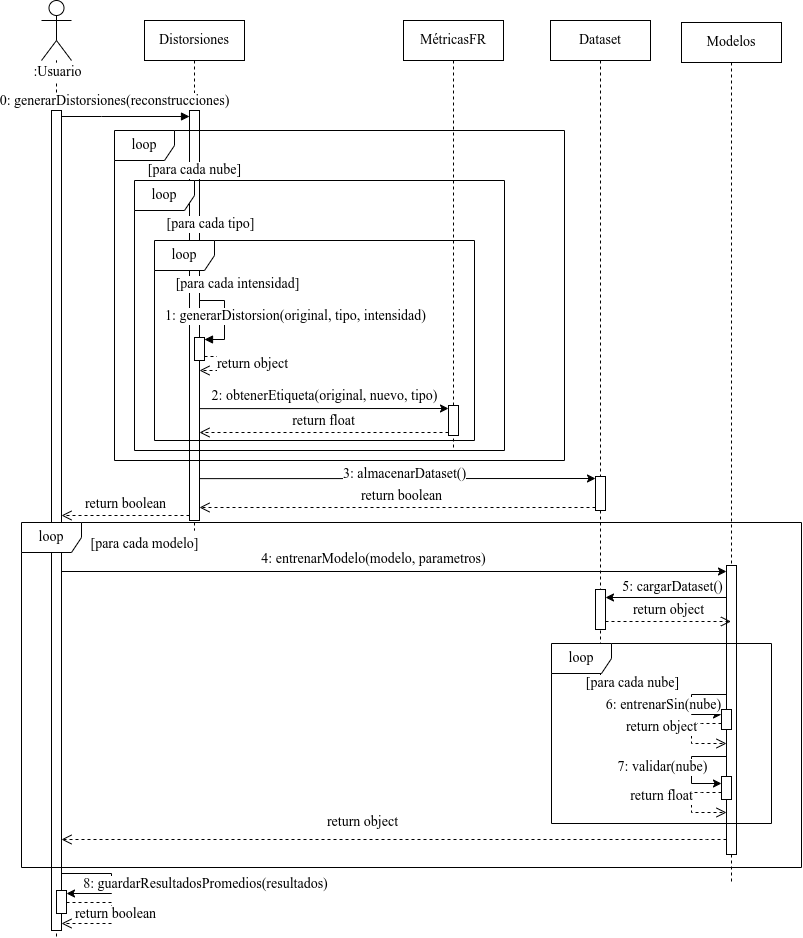

The diagram above was exported from draw.io. Its source (the exported page's mxGraphModel, read from the mxfile embedded in the PNG):
<mxGraphModel dx="1434" dy="870" grid="1" gridSize="10" guides="1" tooltips="1" connect="1" arrows="1" fold="1" page="1" pageScale="1" pageWidth="850" pageHeight="1100" math="0" shadow="0">
  <root>
    <mxCell id="0" />
    <mxCell id="1" parent="0" />
    <mxCell id="y9LnRcogVquP8AABG58V-3" value="&lt;font face=&quot;CMU Serif Medium&quot; style=&quot;font-size: 14px;&quot;&gt;Distorsiones&lt;/font&gt;" style="shape=umlLifeline;perimeter=lifelinePerimeter;whiteSpace=wrap;html=1;container=0;dropTarget=0;collapsible=0;recursiveResize=0;outlineConnect=0;portConstraint=eastwest;newEdgeStyle={&quot;edgeStyle&quot;:&quot;elbowEdgeStyle&quot;,&quot;elbow&quot;:&quot;vertical&quot;,&quot;curved&quot;:0,&quot;rounded&quot;:0};movable=1;resizable=1;rotatable=1;deletable=1;editable=1;locked=0;connectable=1;fontFamily=CMU Serif Medium;fontSize=14;" vertex="1" parent="1">
      <mxGeometry x="164" y="79" width="100" height="510" as="geometry" />
    </mxCell>
    <mxCell id="y9LnRcogVquP8AABG58V-4" value="" style="html=1;points=[];perimeter=orthogonalPerimeter;outlineConnect=0;targetShapes=umlLifeline;portConstraint=eastwest;newEdgeStyle={&quot;edgeStyle&quot;:&quot;elbowEdgeStyle&quot;,&quot;elbow&quot;:&quot;vertical&quot;,&quot;curved&quot;:0,&quot;rounded&quot;:0};fontFamily=CMU Serif Medium;fontSize=14;" vertex="1" parent="y9LnRcogVquP8AABG58V-3">
      <mxGeometry x="45" y="90" width="10" height="410" as="geometry" />
    </mxCell>
    <mxCell id="y9LnRcogVquP8AABG58V-6" value="" style="html=1;verticalAlign=bottom;endArrow=block;edgeStyle=orthogonalEdgeStyle;elbow=horizontal;rounded=0;fontFamily=CMU Serif Medium;fontSize=14;" edge="1" parent="y9LnRcogVquP8AABG58V-3">
      <mxGeometry relative="1" as="geometry">
        <mxPoint x="54.99999999999977" y="279" as="sourcePoint" />
        <Array as="points">
          <mxPoint x="55" y="280" />
          <mxPoint x="80" y="280" />
          <mxPoint x="80" y="319" />
        </Array>
        <mxPoint x="59.99999999999977" y="319" as="targetPoint" />
      </mxGeometry>
    </mxCell>
    <mxCell id="y9LnRcogVquP8AABG58V-12" value="1: generarDistorsion(original, tipo, intensidad)" style="edgeLabel;html=1;align=center;verticalAlign=middle;resizable=1;points=[];movable=1;rotatable=1;deletable=1;editable=1;locked=0;connectable=1;fontFamily=CMU Serif Medium;fontSize=14;" vertex="1" connectable="0" parent="y9LnRcogVquP8AABG58V-6">
      <mxGeometry x="-0.0417" y="2" relative="1" as="geometry">
        <mxPoint x="68" as="offset" />
      </mxGeometry>
    </mxCell>
    <mxCell id="y9LnRcogVquP8AABG58V-11" value="loop" style="shape=umlFrame;whiteSpace=wrap;html=1;pointerEvents=0;fontFamily=CMU Serif Medium;fontSize=14;" vertex="1" parent="1">
      <mxGeometry x="134" y="189" width="450" height="330" as="geometry" />
    </mxCell>
    <mxCell id="y9LnRcogVquP8AABG58V-5" value="" style="html=1;verticalAlign=bottom;startArrow=none;endArrow=block;startSize=8;edgeStyle=elbowEdgeStyle;elbow=vertical;curved=0;rounded=0;startFill=0;fontFamily=CMU Serif Medium;fontSize=14;" edge="1" parent="1">
      <mxGeometry x="-0.2187" y="10" relative="1" as="geometry">
        <mxPoint x="81" y="175" as="sourcePoint" />
        <mxPoint x="209" y="175" as="targetPoint" />
        <Array as="points">
          <mxPoint x="121" y="175" />
        </Array>
        <mxPoint as="offset" />
      </mxGeometry>
    </mxCell>
    <mxCell id="y9LnRcogVquP8AABG58V-19" value="MétricasFR" style="shape=umlLifeline;perimeter=lifelinePerimeter;whiteSpace=wrap;html=1;container=0;dropTarget=0;collapsible=0;recursiveResize=0;outlineConnect=0;portConstraint=eastwest;newEdgeStyle={&quot;edgeStyle&quot;:&quot;elbowEdgeStyle&quot;,&quot;elbow&quot;:&quot;vertical&quot;,&quot;curved&quot;:0,&quot;rounded&quot;:0};fontFamily=CMU Serif Medium;fontSize=14;" vertex="1" parent="1">
      <mxGeometry x="423" y="79" width="100" height="430" as="geometry" />
    </mxCell>
    <mxCell id="y9LnRcogVquP8AABG58V-20" value="" style="html=1;points=[];perimeter=orthogonalPerimeter;outlineConnect=0;targetShapes=umlLifeline;portConstraint=eastwest;newEdgeStyle={&quot;edgeStyle&quot;:&quot;elbowEdgeStyle&quot;,&quot;elbow&quot;:&quot;vertical&quot;,&quot;curved&quot;:0,&quot;rounded&quot;:0};fontFamily=CMU Serif Medium;fontSize=14;" vertex="1" parent="y9LnRcogVquP8AABG58V-19">
      <mxGeometry x="45" y="385" width="10" height="30" as="geometry" />
    </mxCell>
    <mxCell id="y9LnRcogVquP8AABG58V-27" value="loop" style="shape=umlFrame;whiteSpace=wrap;html=1;pointerEvents=0;fontFamily=CMU Serif Medium;fontSize=14;" vertex="1" parent="1">
      <mxGeometry x="154" y="239" width="370" height="270" as="geometry" />
    </mxCell>
    <mxCell id="y9LnRcogVquP8AABG58V-23" value="[para cada nube]" style="edgeLabel;html=1;align=center;verticalAlign=middle;resizable=0;points=[];fontFamily=CMU Serif Medium;fontSize=14;" vertex="1" connectable="0" parent="1">
      <mxGeometry x="213.99999999999977" y="228.99862068965513" as="geometry" />
    </mxCell>
    <mxCell id="y9LnRcogVquP8AABG58V-7" style="edgeStyle=elbowEdgeStyle;rounded=0;orthogonalLoop=1;jettySize=auto;html=1;elbow=vertical;curved=0;fontFamily=CMU Serif Medium;fontSize=14;" edge="1" parent="1">
      <mxGeometry relative="1" as="geometry">
        <mxPoint x="468" y="467.08333333333337" as="targetPoint" />
        <mxPoint x="218.99999999999977" y="467.13482758620694" as="sourcePoint" />
      </mxGeometry>
    </mxCell>
    <mxCell id="y9LnRcogVquP8AABG58V-29" value="2: obtenerEtiqueta(original, nuevo, tipo)" style="edgeLabel;html=1;align=center;verticalAlign=middle;resizable=0;points=[];fontFamily=CMU Serif Medium;fontSize=14;" vertex="1" connectable="0" parent="y9LnRcogVquP8AABG58V-7">
      <mxGeometry x="-0.7092" y="1" relative="1" as="geometry">
        <mxPoint x="89" y="-12" as="offset" />
      </mxGeometry>
    </mxCell>
    <mxCell id="y9LnRcogVquP8AABG58V-28" value="&lt;span style=&quot;color: rgb(0, 0, 0); font-size: 14px; font-style: normal; font-variant-ligatures: normal; font-variant-caps: normal; font-weight: 400; letter-spacing: normal; orphans: 2; text-align: center; text-indent: 0px; text-transform: none; widows: 2; word-spacing: 0px; -webkit-text-stroke-width: 0px; background-color: rgb(255, 255, 255); text-decoration-thickness: initial; text-decoration-style: initial; text-decoration-color: initial; float: none; display: inline !important;&quot;&gt;[para cada tipo]&lt;/span&gt;" style="edgeLabel;html=1;align=center;verticalAlign=middle;resizable=0;points=[];fontFamily=CMU Serif Medium;fontSize=14;" vertex="1" connectable="0" parent="1">
      <mxGeometry x="223.99999999999977" y="248.99862068965513" as="geometry">
        <mxPoint x="6" y="34" as="offset" />
      </mxGeometry>
    </mxCell>
    <mxCell id="y9LnRcogVquP8AABG58V-30" value="return float" style="html=1;verticalAlign=bottom;endArrow=open;dashed=1;endSize=8;edgeStyle=elbowEdgeStyle;elbow=vertical;curved=0;rounded=0;fontFamily=CMU Serif Medium;fontSize=14;" edge="1" parent="1">
      <mxGeometry relative="1" as="geometry">
        <mxPoint x="218.99999999999977" y="491" as="targetPoint" />
        <Array as="points">
          <mxPoint x="359" y="491" />
        </Array>
        <mxPoint x="468" y="491" as="sourcePoint" />
      </mxGeometry>
    </mxCell>
    <mxCell id="y9LnRcogVquP8AABG58V-31" value="" style="html=1;points=[];perimeter=orthogonalPerimeter;outlineConnect=0;targetShapes=umlLifeline;portConstraint=eastwest;newEdgeStyle={&quot;edgeStyle&quot;:&quot;elbowEdgeStyle&quot;,&quot;elbow&quot;:&quot;vertical&quot;,&quot;curved&quot;:0,&quot;rounded&quot;:0};movable=1;resizable=1;rotatable=1;deletable=1;editable=1;locked=0;connectable=1;fontFamily=CMU Serif Medium;fontSize=14;" vertex="1" parent="1">
      <mxGeometry x="214" y="396" width="10" height="23" as="geometry" />
    </mxCell>
    <mxCell id="y9LnRcogVquP8AABG58V-32" value="return&lt;br style=&quot;font-size: 14px;&quot;&gt;" style="html=1;verticalAlign=bottom;endArrow=open;dashed=1;endSize=8;edgeStyle=orthogonalEdgeStyle;elbow=vertical;rounded=0;fontFamily=CMU Serif Medium;fontSize=14;" edge="1" parent="1" target="y9LnRcogVquP8AABG58V-4">
      <mxGeometry x="NaN" y="207" relative="1" as="geometry">
        <mxPoint x="219" y="425" as="targetPoint" />
        <Array as="points">
          <mxPoint x="254" y="415" />
          <mxPoint x="254" y="429" />
        </Array>
        <mxPoint x="224" y="415" as="sourcePoint" />
        <mxPoint x="205" y="25" as="offset" />
      </mxGeometry>
    </mxCell>
    <mxCell id="y9LnRcogVquP8AABG58V-33" value="return object" style="edgeLabel;html=1;align=center;verticalAlign=middle;resizable=0;points=[];fontFamily=CMU Serif Medium;fontSize=14;" vertex="1" connectable="0" parent="y9LnRcogVquP8AABG58V-32">
      <mxGeometry x="0.4911" y="-2" relative="1" as="geometry">
        <mxPoint x="32" y="-5" as="offset" />
      </mxGeometry>
    </mxCell>
    <mxCell id="y9LnRcogVquP8AABG58V-34" value="loop" style="shape=umlFrame;whiteSpace=wrap;html=1;pointerEvents=0;fontFamily=CMU Serif Medium;fontSize=14;" vertex="1" parent="1">
      <mxGeometry x="174" y="299" width="320" height="200" as="geometry" />
    </mxCell>
    <mxCell id="y9LnRcogVquP8AABG58V-37" value="&lt;span style=&quot;color: rgb(0, 0, 0); font-size: 14px; font-style: normal; font-variant-ligatures: normal; font-variant-caps: normal; font-weight: 400; letter-spacing: normal; orphans: 2; text-align: center; text-indent: 0px; text-transform: none; widows: 2; word-spacing: 0px; -webkit-text-stroke-width: 0px; background-color: rgb(255, 255, 255); text-decoration-thickness: initial; text-decoration-style: initial; text-decoration-color: initial; float: none; display: inline !important;&quot;&gt;[para cada intensidad]&lt;/span&gt;" style="edgeLabel;html=1;align=center;verticalAlign=middle;resizable=0;points=[];fontFamily=CMU Serif Medium;fontSize=14;" vertex="1" connectable="0" parent="1">
      <mxGeometry x="250.99999999999977" y="308.9986206896551" as="geometry">
        <mxPoint x="6" y="34" as="offset" />
      </mxGeometry>
    </mxCell>
    <mxCell id="y9LnRcogVquP8AABG58V-38" value="Dataset" style="shape=umlLifeline;perimeter=lifelinePerimeter;whiteSpace=wrap;html=1;container=0;dropTarget=0;collapsible=0;recursiveResize=0;outlineConnect=0;portConstraint=eastwest;newEdgeStyle={&quot;edgeStyle&quot;:&quot;elbowEdgeStyle&quot;,&quot;elbow&quot;:&quot;vertical&quot;,&quot;curved&quot;:0,&quot;rounded&quot;:0};fontFamily=CMU Serif Medium;fontSize=14;" vertex="1" parent="1">
      <mxGeometry x="570" y="79" width="100" height="660" as="geometry" />
    </mxCell>
    <mxCell id="y9LnRcogVquP8AABG58V-39" value="" style="html=1;points=[];perimeter=orthogonalPerimeter;outlineConnect=0;targetShapes=umlLifeline;portConstraint=eastwest;newEdgeStyle={&quot;edgeStyle&quot;:&quot;elbowEdgeStyle&quot;,&quot;elbow&quot;:&quot;vertical&quot;,&quot;curved&quot;:0,&quot;rounded&quot;:0};fontFamily=CMU Serif Medium;fontSize=14;" vertex="1" parent="y9LnRcogVquP8AABG58V-38">
      <mxGeometry x="45" y="456" width="10" height="34" as="geometry" />
    </mxCell>
    <mxCell id="y9LnRcogVquP8AABG58V-61" value="" style="html=1;points=[];perimeter=orthogonalPerimeter;outlineConnect=0;targetShapes=umlLifeline;portConstraint=eastwest;newEdgeStyle={&quot;edgeStyle&quot;:&quot;elbowEdgeStyle&quot;,&quot;elbow&quot;:&quot;vertical&quot;,&quot;curved&quot;:0,&quot;rounded&quot;:0};fontFamily=CMU Serif Medium;fontSize=14;" vertex="1" parent="y9LnRcogVquP8AABG58V-38">
      <mxGeometry x="45" y="569" width="10" height="40" as="geometry" />
    </mxCell>
    <mxCell id="y9LnRcogVquP8AABG58V-40" style="edgeStyle=elbowEdgeStyle;rounded=0;orthogonalLoop=1;jettySize=auto;html=1;elbow=vertical;curved=0;fontFamily=CMU Serif Medium;fontSize=14;" edge="1" parent="1">
      <mxGeometry relative="1" as="geometry">
        <mxPoint x="614.9999999999998" y="537" as="targetPoint" />
        <mxPoint x="218.99999999999977" y="537.1348275862069" as="sourcePoint" />
      </mxGeometry>
    </mxCell>
    <mxCell id="y9LnRcogVquP8AABG58V-41" value="3: almacenarDataset()" style="edgeLabel;html=1;align=center;verticalAlign=middle;resizable=0;points=[];fontFamily=CMU Serif Medium;fontSize=14;" vertex="1" connectable="0" parent="y9LnRcogVquP8AABG58V-40">
      <mxGeometry x="-0.7092" y="1" relative="1" as="geometry">
        <mxPoint x="147" y="-4" as="offset" />
      </mxGeometry>
    </mxCell>
    <mxCell id="y9LnRcogVquP8AABG58V-42" value="return boolean" style="html=1;verticalAlign=bottom;endArrow=open;dashed=1;endSize=8;edgeStyle=elbowEdgeStyle;elbow=vertical;curved=0;rounded=0;fontFamily=CMU Serif Medium;fontSize=14;" edge="1" parent="1">
      <mxGeometry x="-0.0202" relative="1" as="geometry">
        <mxPoint x="219" y="566" as="targetPoint" />
        <Array as="points">
          <mxPoint x="369" y="566" />
        </Array>
        <mxPoint x="614.9999999999998" y="566" as="sourcePoint" />
        <mxPoint as="offset" />
      </mxGeometry>
    </mxCell>
    <mxCell id="y9LnRcogVquP8AABG58V-45" value="" style="shape=umlActor;verticalLabelPosition=bottom;verticalAlign=top;html=1;outlineConnect=0;fontFamily=CMU Serif Medium;fontSize=14;" vertex="1" parent="1">
      <mxGeometry x="61" y="59" width="30" height="60" as="geometry" />
    </mxCell>
    <mxCell id="y9LnRcogVquP8AABG58V-46" value="" style="endArrow=none;dashed=1;html=1;rounded=0;fontFamily=CMU Serif Medium;fontSize=14;" edge="1" parent="1" source="y9LnRcogVquP8AABG58V-51" target="y9LnRcogVquP8AABG58V-45">
      <mxGeometry width="50" height="50" relative="1" as="geometry">
        <mxPoint x="76" y="569" as="sourcePoint" />
        <mxPoint x="421" y="289" as="targetPoint" />
      </mxGeometry>
    </mxCell>
    <mxCell id="y9LnRcogVquP8AABG58V-49" value=":Usuario" style="edgeLabel;html=1;align=center;verticalAlign=middle;resizable=0;points=[];fontFamily=CMU Serif Medium;fontSize=14;" vertex="1" connectable="0" parent="y9LnRcogVquP8AABG58V-46">
      <mxGeometry x="0.9357" y="-1" relative="1" as="geometry">
        <mxPoint x="-1" y="9" as="offset" />
      </mxGeometry>
    </mxCell>
    <mxCell id="y9LnRcogVquP8AABG58V-52" value="" style="endArrow=none;dashed=1;html=1;rounded=0;fontFamily=CMU Serif Medium;fontSize=14;" edge="1" parent="1">
      <mxGeometry width="50" height="50" relative="1" as="geometry">
        <mxPoint x="76" y="995" as="sourcePoint" />
        <mxPoint x="76" y="985" as="targetPoint" />
      </mxGeometry>
    </mxCell>
    <mxCell id="y9LnRcogVquP8AABG58V-51" value="" style="html=1;points=[];perimeter=orthogonalPerimeter;outlineConnect=0;targetShapes=umlLifeline;portConstraint=eastwest;newEdgeStyle={&quot;edgeStyle&quot;:&quot;elbowEdgeStyle&quot;,&quot;elbow&quot;:&quot;vertical&quot;,&quot;curved&quot;:0,&quot;rounded&quot;:0};fontFamily=CMU Serif Medium;fontSize=14;" vertex="1" parent="1">
      <mxGeometry x="71" y="169" width="10" height="820" as="geometry" />
    </mxCell>
    <mxCell id="y9LnRcogVquP8AABG58V-54" value="return boolean" style="html=1;verticalAlign=bottom;endArrow=open;dashed=1;endSize=8;edgeStyle=elbowEdgeStyle;elbow=vertical;curved=0;rounded=0;fontFamily=CMU Serif Medium;fontSize=14;" edge="1" parent="1">
      <mxGeometry relative="1" as="geometry">
        <mxPoint x="81" y="574" as="targetPoint" />
        <Array as="points">
          <mxPoint x="198" y="574" />
        </Array>
        <mxPoint x="209" y="574" as="sourcePoint" />
      </mxGeometry>
    </mxCell>
    <mxCell id="y9LnRcogVquP8AABG58V-55" value="Modelos" style="shape=umlLifeline;perimeter=lifelinePerimeter;whiteSpace=wrap;html=1;container=0;dropTarget=0;collapsible=0;recursiveResize=0;outlineConnect=0;portConstraint=eastwest;newEdgeStyle={&quot;edgeStyle&quot;:&quot;elbowEdgeStyle&quot;,&quot;elbow&quot;:&quot;vertical&quot;,&quot;curved&quot;:0,&quot;rounded&quot;:0};fontFamily=CMU Serif Medium;fontSize=14;" vertex="1" parent="1">
      <mxGeometry x="701" y="81" width="100" height="860" as="geometry" />
    </mxCell>
    <mxCell id="y9LnRcogVquP8AABG58V-56" value="" style="html=1;points=[];perimeter=orthogonalPerimeter;outlineConnect=0;targetShapes=umlLifeline;portConstraint=eastwest;newEdgeStyle={&quot;edgeStyle&quot;:&quot;elbowEdgeStyle&quot;,&quot;elbow&quot;:&quot;vertical&quot;,&quot;curved&quot;:0,&quot;rounded&quot;:0};fontFamily=CMU Serif Medium;fontSize=14;" vertex="1" parent="y9LnRcogVquP8AABG58V-55">
      <mxGeometry x="45" y="543" width="10" height="289" as="geometry" />
    </mxCell>
    <mxCell id="y9LnRcogVquP8AABG58V-57" style="rounded=0;orthogonalLoop=1;jettySize=auto;html=1;elbow=vertical;fontFamily=CMU Serif Medium;fontSize=14;" edge="1" parent="1">
      <mxGeometry relative="1" as="geometry">
        <mxPoint x="746" y="630" as="targetPoint" />
        <mxPoint x="81" y="630" as="sourcePoint" />
      </mxGeometry>
    </mxCell>
    <mxCell id="y9LnRcogVquP8AABG58V-58" value="4: entrenarModelo(modelo, parametros)" style="edgeLabel;html=1;align=center;verticalAlign=middle;resizable=0;points=[];fontFamily=CMU Serif Medium;fontSize=14;" vertex="1" connectable="0" parent="y9LnRcogVquP8AABG58V-57">
      <mxGeometry x="-0.7092" y="1" relative="1" as="geometry">
        <mxPoint x="214" y="-12" as="offset" />
      </mxGeometry>
    </mxCell>
    <mxCell id="y9LnRcogVquP8AABG58V-62" style="rounded=0;orthogonalLoop=1;jettySize=auto;html=1;elbow=vertical;fontFamily=CMU Serif Medium;fontSize=14;" edge="1" parent="1">
      <mxGeometry relative="1" as="geometry">
        <mxPoint x="625" y="656" as="targetPoint" />
        <mxPoint x="746" y="656" as="sourcePoint" />
      </mxGeometry>
    </mxCell>
    <mxCell id="y9LnRcogVquP8AABG58V-63" value="5: cargarDataset()" style="edgeLabel;html=1;align=center;verticalAlign=middle;resizable=0;points=[];fontFamily=CMU Serif Medium;fontSize=14;" vertex="1" connectable="0" parent="y9LnRcogVquP8AABG58V-62">
      <mxGeometry x="-0.7092" y="1" relative="1" as="geometry">
        <mxPoint x="-37" y="-12" as="offset" />
      </mxGeometry>
    </mxCell>
    <mxCell id="y9LnRcogVquP8AABG58V-64" value="return object" style="html=1;verticalAlign=bottom;endArrow=open;dashed=1;endSize=8;elbow=vertical;rounded=0;fontFamily=CMU Serif Medium;fontSize=14;" edge="1" parent="1">
      <mxGeometry x="-0.0007" relative="1" as="geometry">
        <mxPoint x="750.5000000000002" y="680" as="targetPoint" />
        <mxPoint x="625" y="680" as="sourcePoint" />
        <mxPoint as="offset" />
      </mxGeometry>
    </mxCell>
    <mxCell id="y9LnRcogVquP8AABG58V-66" value="loop" style="shape=umlFrame;whiteSpace=wrap;html=1;pointerEvents=0;fontFamily=CMU Serif Medium;fontSize=14;" vertex="1" parent="1">
      <mxGeometry x="571" y="702" width="220" height="180" as="geometry" />
    </mxCell>
    <mxCell id="y9LnRcogVquP8AABG58V-67" value="[para cada nube]" style="edgeLabel;html=1;align=center;verticalAlign=middle;resizable=0;points=[];fontFamily=CMU Serif Medium;fontSize=14;" vertex="1" connectable="0" parent="1">
      <mxGeometry x="650.9999999999998" y="741.9986206896551" as="geometry" />
    </mxCell>
    <mxCell id="y9LnRcogVquP8AABG58V-73" value="" style="html=1;points=[];perimeter=orthogonalPerimeter;outlineConnect=0;targetShapes=umlLifeline;portConstraint=eastwest;newEdgeStyle={&quot;edgeStyle&quot;:&quot;elbowEdgeStyle&quot;,&quot;elbow&quot;:&quot;vertical&quot;,&quot;curved&quot;:0,&quot;rounded&quot;:0};movable=1;resizable=1;rotatable=1;deletable=1;editable=1;locked=0;connectable=1;fontFamily=CMU Serif Medium;fontSize=14;" vertex="1" parent="1">
      <mxGeometry x="741" y="768" width="10" height="20" as="geometry" />
    </mxCell>
    <mxCell id="y9LnRcogVquP8AABG58V-74" value="return object" style="html=1;verticalAlign=bottom;endArrow=open;dashed=1;endSize=8;elbow=vertical;rounded=0;fontFamily=CMU Serif Medium;fontSize=14;" edge="1" parent="1" source="y9LnRcogVquP8AABG58V-73">
      <mxGeometry x="0.0638" y="-30" relative="1" as="geometry">
        <mxPoint x="746" y="802" as="targetPoint" />
        <mxPoint x="741" y="791" as="sourcePoint" />
        <mxPoint as="offset" />
        <Array as="points">
          <mxPoint x="731" y="782" />
          <mxPoint x="721" y="782" />
          <mxPoint x="711" y="782" />
          <mxPoint x="711" y="802" />
        </Array>
      </mxGeometry>
    </mxCell>
    <mxCell id="y9LnRcogVquP8AABG58V-68" style="rounded=0;orthogonalLoop=1;jettySize=auto;html=1;elbow=vertical;fontFamily=CMU Serif Medium;fontSize=14;" edge="1" parent="1">
      <mxGeometry relative="1" as="geometry">
        <mxPoint x="741" y="773" as="targetPoint" />
        <mxPoint x="746" y="753" as="sourcePoint" />
        <Array as="points">
          <mxPoint x="711" y="753" />
          <mxPoint x="711" y="773" />
        </Array>
      </mxGeometry>
    </mxCell>
    <mxCell id="y9LnRcogVquP8AABG58V-69" value="6: entrenarSin(nube)" style="edgeLabel;html=1;align=center;verticalAlign=middle;resizable=0;points=[];fontFamily=CMU Serif Medium;fontSize=14;" vertex="1" connectable="0" parent="y9LnRcogVquP8AABG58V-68">
      <mxGeometry x="-0.7092" y="1" relative="1" as="geometry">
        <mxPoint x="-52" y="9" as="offset" />
      </mxGeometry>
    </mxCell>
    <mxCell id="y9LnRcogVquP8AABG58V-76" style="rounded=0;orthogonalLoop=1;jettySize=auto;html=1;elbow=vertical;fontFamily=CMU Serif Medium;fontSize=14;" edge="1" parent="1" target="y9LnRcogVquP8AABG58V-78">
      <mxGeometry relative="1" as="geometry">
        <mxPoint x="751" y="835" as="targetPoint" />
        <mxPoint x="746" y="815" as="sourcePoint" />
        <Array as="points">
          <mxPoint x="711" y="815" />
          <mxPoint x="711" y="842" />
        </Array>
      </mxGeometry>
    </mxCell>
    <mxCell id="y9LnRcogVquP8AABG58V-77" value="7: validar(nube)" style="edgeLabel;html=1;align=center;verticalAlign=middle;resizable=0;points=[];fontFamily=CMU Serif Medium;fontSize=14;" vertex="1" connectable="0" parent="y9LnRcogVquP8AABG58V-76">
      <mxGeometry x="-0.7092" y="1" relative="1" as="geometry">
        <mxPoint x="-52" y="9" as="offset" />
      </mxGeometry>
    </mxCell>
    <mxCell id="y9LnRcogVquP8AABG58V-78" value="" style="html=1;points=[];perimeter=orthogonalPerimeter;outlineConnect=0;targetShapes=umlLifeline;portConstraint=eastwest;newEdgeStyle={&quot;edgeStyle&quot;:&quot;elbowEdgeStyle&quot;,&quot;elbow&quot;:&quot;vertical&quot;,&quot;curved&quot;:0,&quot;rounded&quot;:0};movable=1;resizable=1;rotatable=1;deletable=1;editable=1;locked=0;connectable=1;fontFamily=CMU Serif Medium;fontSize=14;" vertex="1" parent="1">
      <mxGeometry x="741" y="835" width="10" height="23" as="geometry" />
    </mxCell>
    <mxCell id="y9LnRcogVquP8AABG58V-79" value="return float" style="html=1;verticalAlign=bottom;endArrow=open;dashed=1;endSize=8;elbow=vertical;rounded=0;fontFamily=CMU Serif Medium;fontSize=14;" edge="1" parent="1">
      <mxGeometry x="0.0638" y="-30" relative="1" as="geometry">
        <mxPoint x="746" y="871" as="targetPoint" />
        <mxPoint x="741" y="851" as="sourcePoint" />
        <mxPoint as="offset" />
        <Array as="points">
          <mxPoint x="731" y="851" />
          <mxPoint x="721" y="851" />
          <mxPoint x="711" y="851" />
          <mxPoint x="711" y="871" />
        </Array>
      </mxGeometry>
    </mxCell>
    <mxCell id="y9LnRcogVquP8AABG58V-80" value="return object" style="html=1;verticalAlign=bottom;endArrow=open;dashed=1;endSize=8;elbow=vertical;rounded=0;fontFamily=CMU Serif Medium;fontSize=14;" edge="1" parent="1" source="y9LnRcogVquP8AABG58V-56">
      <mxGeometry x="0.0949" y="-6" relative="1" as="geometry">
        <mxPoint x="81" y="898" as="targetPoint" />
        <mxPoint x="746" y="898" as="sourcePoint" />
        <mxPoint as="offset" />
        <Array as="points">
          <mxPoint x="736" y="898" />
          <mxPoint x="726" y="898" />
          <mxPoint x="716" y="898" />
          <mxPoint x="401" y="898" />
        </Array>
      </mxGeometry>
    </mxCell>
    <mxCell id="y9LnRcogVquP8AABG58V-82" value="loop" style="shape=umlFrame;whiteSpace=wrap;html=1;pointerEvents=0;fontFamily=CMU Serif Medium;fontSize=14;" vertex="1" parent="1">
      <mxGeometry x="41" y="581" width="780" height="345" as="geometry" />
    </mxCell>
    <mxCell id="y9LnRcogVquP8AABG58V-83" value="[para cada modelo]" style="edgeLabel;html=1;align=center;verticalAlign=middle;resizable=0;points=[];fontFamily=CMU Serif Medium;fontSize=14;" vertex="1" connectable="0" parent="1">
      <mxGeometry x="163.99999999999977" y="598.9986206896551" as="geometry">
        <mxPoint y="4" as="offset" />
      </mxGeometry>
    </mxCell>
    <mxCell id="y9LnRcogVquP8AABG58V-85" style="rounded=0;orthogonalLoop=1;jettySize=auto;html=1;elbow=vertical;fontFamily=CMU Serif Medium;fontSize=14;" edge="1" parent="1" target="y9LnRcogVquP8AABG58V-84">
      <mxGeometry relative="1" as="geometry">
        <mxPoint x="81" y="932" as="sourcePoint" />
        <mxPoint x="229" y="932" as="targetPoint" />
        <Array as="points">
          <mxPoint x="131" y="932" />
          <mxPoint x="131" y="952" />
        </Array>
      </mxGeometry>
    </mxCell>
    <mxCell id="y9LnRcogVquP8AABG58V-87" value="8: guardarResultadosPromedios(resultados)" style="edgeLabel;html=1;align=center;verticalAlign=middle;resizable=0;points=[];fontFamily=CMU Serif Medium;fontSize=14;" vertex="1" connectable="0" parent="y9LnRcogVquP8AABG58V-85">
      <mxGeometry x="0.0882" y="-3" relative="1" as="geometry">
        <mxPoint x="96" y="-3" as="offset" />
      </mxGeometry>
    </mxCell>
    <mxCell id="y9LnRcogVquP8AABG58V-84" value="" style="html=1;points=[];perimeter=orthogonalPerimeter;outlineConnect=0;targetShapes=umlLifeline;portConstraint=eastwest;newEdgeStyle={&quot;edgeStyle&quot;:&quot;elbowEdgeStyle&quot;,&quot;elbow&quot;:&quot;vertical&quot;,&quot;curved&quot;:0,&quot;rounded&quot;:0};movable=1;resizable=1;rotatable=1;deletable=1;editable=1;locked=0;connectable=1;fontFamily=CMU Serif Medium;fontSize=14;" vertex="1" parent="1">
      <mxGeometry x="76" y="949" width="10" height="23" as="geometry" />
    </mxCell>
    <mxCell id="y9LnRcogVquP8AABG58V-88" value="" style="html=1;verticalAlign=bottom;endArrow=open;dashed=1;endSize=8;elbow=vertical;rounded=0;fontFamily=CMU Serif Medium;fontSize=14;" edge="1" parent="1" source="y9LnRcogVquP8AABG58V-84">
      <mxGeometry x="-0.0345" y="20" relative="1" as="geometry">
        <mxPoint x="81" y="982" as="targetPoint" />
        <mxPoint x="756" y="908" as="sourcePoint" />
        <mxPoint as="offset" />
        <Array as="points">
          <mxPoint x="131" y="961" />
          <mxPoint x="131" y="982" />
        </Array>
      </mxGeometry>
    </mxCell>
    <mxCell id="y9LnRcogVquP8AABG58V-89" value="return boolean" style="edgeLabel;html=1;align=center;verticalAlign=middle;resizable=0;points=[];fontFamily=CMU Serif Medium;fontSize=14;" vertex="1" connectable="0" parent="1">
      <mxGeometry x="134" y="972" as="geometry" />
    </mxCell>
    <mxCell id="y9LnRcogVquP8AABG58V-91" value="0: generarDistorsiones(reconstrucciones)" style="edgeLabel;html=1;align=center;verticalAlign=middle;resizable=0;points=[];fontFamily=CMU Serif Medium;fontSize=14;" vertex="1" connectable="0" parent="1">
      <mxGeometry x="133.99999999999977" y="159.99862068965513" as="geometry" />
    </mxCell>
  </root>
</mxGraphModel>